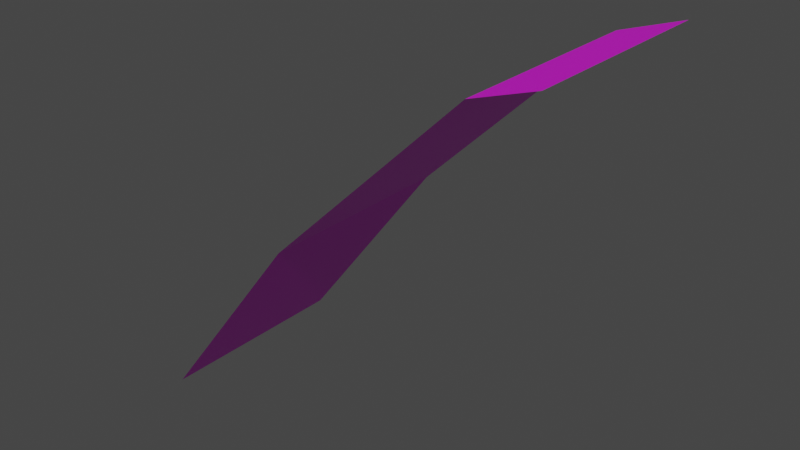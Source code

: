 # Source: ladera3.blend  (saved by Blender 2.91.10; exported with 4.5.12 LTS)
import bpy
from mathutils import Matrix  # noqa: F401  (used for matrix-valued properties, if any)

bpy.ops.wm.read_factory_settings(use_empty=True)
scene = bpy.context.scene
scene.name = 'Scene'

# ---- collections
col_collection = bpy.data.collections.new('Collection'); scene.collection.children.link(col_collection)

# ---- images (referenced by path relative to the original .blend; pixels are not part of the script)
import os
ASSET_DIR = os.environ.get("B2B_ASSET_DIR", "")  # directory of the original .blend (textures are referenced by path, not embedded)
HERE = os.path.dirname(os.path.abspath(__file__))  # packed textures are extracted next to this script under _unpacked/

def load_image(name, relpath, width, height, colorspace="sRGB"):
    """Load a texture the original file referenced (path relative to the .blend, or extracted next to this script)."""
    p = next((c for c in (os.path.join(HERE, relpath), os.path.join(ASSET_DIR, relpath)) if relpath and os.path.exists(c)), "")
    if p:
        img = bpy.data.images.load(p, check_existing=True)
        img.name = name
    else:  # same state as the original file: an image datablock whose file is absent (Cycles renders it pink)
        img = bpy.data.images.new(name, width, height)
        img.source = "FILE"
        img.filepath = "//" + (relpath or name)
    img.colorspace_settings.name = colorspace
    return img
img_tileset_png_001 = load_image('Tileset.png.001', 'Tileset.png', 1024, 1024, 'sRGB')

# ---- materials (node trees are filled in below, after node groups)
mat_material = bpy.data.materials.new('Material')
mat_material.alpha_threshold = 0.0
mat_material.use_transparent_shadow = False
mat_material.line_color = (0.0, 0.0, 0.0, 1.0)

# ---- material node trees
mat_material.use_nodes = True; mat_material.node_tree.nodes.clear()
_N = mat_material.node_tree.nodes; _L = mat_material.node_tree.links
n0 = _N.new('ShaderNodeOutputMaterial'); n0.name = 'Material Output'; n0.location = (300, 300)
n1 = _N.new('ShaderNodeBsdfPrincipled'); n1.name = 'Principled BSDF'; n1.location = (10, 300)
n1.distribution = 'GGX'
n1.subsurface_method = 'BURLEY'
n1.inputs[2].default_value = 0.4
n1.inputs[3].default_value = 1.45
n1.inputs[27].default_value = (0.0, 0.0, 0.0, 1.0)
n1.inputs[28].default_value = 1.0
n2 = _N.new('ShaderNodeTexImage'); n2.name = 'Image Texture'; n2.location = (-346, 214)
n2.image = img_tileset_png_001
n2.extension = 'EXTEND'
_L.new(n1.outputs[0], n0.inputs[0])
_L.new(n2.outputs[0], n1.inputs[0])
n0.is_active_output = True

# ---- world
world_world = bpy.data.worlds.new('World'); scene.world = world_world
world_world.use_nodes = True; world_world.node_tree.nodes.clear()
_N = world_world.node_tree.nodes; _L = world_world.node_tree.links
n0 = _N.new('ShaderNodeOutputWorld'); n0.name = 'World Output'; n0.location = (300, 300)
n1 = _N.new('ShaderNodeBackground'); n1.name = 'Background'; n1.location = (10, 300)
n1.inputs[0].default_value = (0.05088, 0.05088, 0.05088, 1.0)
_L.new(n1.outputs[0], n0.inputs[0])
n0.is_active_output = True
world_world.color = (0.05088, 0.05088, 0.05088)
world_world.use_sun_shadow = False
world_world.sun_shadow_jitter_overblur = 0.0

# ---- meshes
me_cube = bpy.data.meshes.new('Cube')
me_cube.from_pydata([(0.5, 0.0, 0.5), (0.35, 8.941e-08, 0.45), (-0.5, 2.98e-08, -0.5), (0.35, 0.5, 0.45), (-0.5, 0.5, -0.5), (0.5, 0.5, 0.5), (-0.125, 2.98e-08, -0.01), (-0.125, 0.5, -0.01)], [], [(5, 3, 1), (6, 1, 3), (2, 6, 7), (7, 4, 2), (3, 7, 6), (1, 0, 5)])
_uv = me_cube.uv_layers.new(name='UVMap')
_uv.uv.foreach_set('vector', [0.9924, 0.07319, 0.9924, 0.0704, 0.9998, 0.0704, 0.9997, 0.007812, 0.9997, 0.01516, 0.9925, 0.01516, 0.9997, 0.0004625, 0.9997, 0.007812, 0.9925, 0.007812, 0.9925, 0.007812, 0.9925, 0.0004625, 0.9997, 0.0004625, 0.9925, 0.01516, 0.9925, 0.007812, 0.9997, 0.007812, 0.9998, 0.0704, 0.9998, 0.07319, 0.9924, 0.07319])
me_cube.materials.append(mat_material)
me_cube.use_remesh_preserve_volume = False
me_cube.use_remesh_preserve_attributes = False
me_cube.use_mirror_vertex_groups = False
me_cube.update()

# ---- objects
ob_cube = bpy.data.objects.new('Cube', me_cube)

# ---- transforms, parenting, visibility, modifiers, constraints
ob_cube.location = (0.0, 0.0, 0.0)
ob_cube.lock_rotations_4d = False
ob_cube.empty_display_type = 'ARROWS'
ob_cube.lineart.crease_threshold = 0.0

# ---- collection membership
col_collection.objects.link(ob_cube)

# ---- scene / render settings (as saved in the file)
scene.frame_start = 1; scene.frame_end = 250; scene.frame_set(1)
scene.render.engine = 'BLENDER_EEVEE_NEXT'
scene.cycles.use_denoising = False
scene.cycles.samples = 128
scene.cycles.sampling_pattern = 'TABULATED_SOBOL'
scene.cycles.use_adaptive_sampling = False
scene.cycles.use_light_tree = False
scene.view_settings.view_transform = 'Filmic'
bpy.context.view_layer.update()

# ---- added for rendering (the .blend has no active camera and no usable light): camera, sun
cam_auto = bpy.data.cameras.new('AutoCamera')
cam_auto.lens = 50.0
cam_auto.sensor_width = 36.0
cam_auto.clip_end = 1000.0
ob_auto_camera = bpy.data.objects.new('AutoCamera', cam_auto)
scene.collection.objects.link(ob_auto_camera)
ob_auto_camera.location = (1.38784, -1.4154, 1.11027)
ob_auto_camera.rotation_euler = (1.09748, -7.21219e-08, 0.694738)
scene.camera = ob_auto_camera
light_auto_sun = bpy.data.lights.new('AutoSun', 'SUN')
light_auto_sun.energy = 3.0
light_auto_sun.angle = 0.0523599
ob_auto_sun = bpy.data.objects.new('AutoSun', light_auto_sun)
scene.collection.objects.link(ob_auto_sun)
ob_auto_sun.rotation_euler = (0.872665, 0.174533, 0.523599)
bpy.context.view_layer.update()
